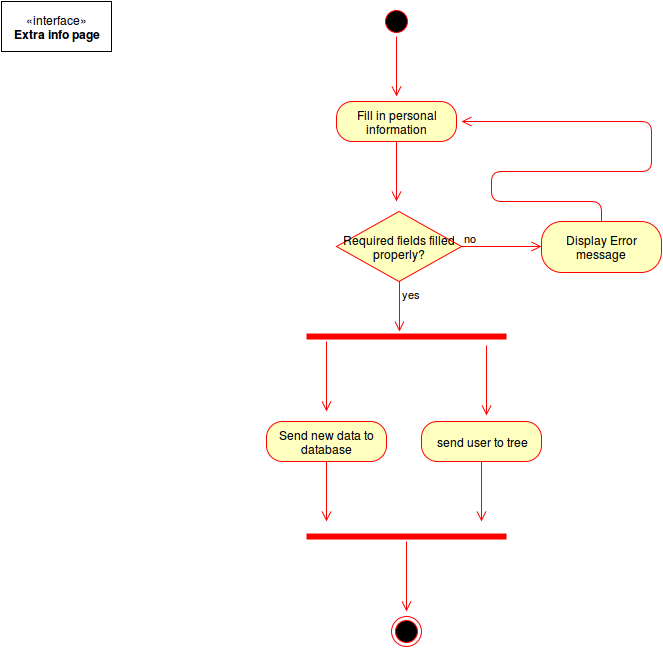

The diagram above was exported from draw.io. Its source (the exported page's mxGraphModel, read from the mxfile embedded in the PNG):
<mxGraphModel dx="281" dy="570" grid="1" gridSize="10" guides="1" tooltips="1" connect="1" arrows="1" fold="1" page="1" pageScale="1" pageWidth="1169" pageHeight="826" background="#ffffff" math="0">
  <root>
    <mxCell id="0" />
    <mxCell id="1" parent="0" />
    <mxCell id="5cd614edd96cf6d7-1" value="«interface»&lt;br&gt;&lt;b&gt;Extra info page&lt;br&gt;&lt;/b&gt;" style="html=1;" vertex="1" parent="1">
      <mxGeometry x="60" y="40" width="110" height="50" as="geometry" />
    </mxCell>
    <mxCell id="5cd614edd96cf6d7-6" value="" style="ellipse;html=1;shape=startState;fillColor=#000000;strokeColor=#ff0000;" vertex="1" parent="1">
      <mxGeometry x="440" y="45" width="30" height="30" as="geometry" />
    </mxCell>
    <mxCell id="5cd614edd96cf6d7-7" value="" style="edgeStyle=orthogonalEdgeStyle;html=1;verticalAlign=bottom;endArrow=open;endSize=8;strokeColor=#ff0000;shadow=0;" edge="1" parent="1" source="5cd614edd96cf6d7-6">
      <mxGeometry relative="1" as="geometry">
        <mxPoint x="455" y="135" as="targetPoint" />
      </mxGeometry>
    </mxCell>
    <mxCell id="5cd614edd96cf6d7-8" value="Fill in personal information&lt;br&gt;" style="rounded=1;whiteSpace=wrap;html=1;arcSize=40;fillColor=#ffffc0;strokeColor=#ff0000;" vertex="1" parent="1">
      <mxGeometry x="395" y="140" width="120" height="40" as="geometry" />
    </mxCell>
    <mxCell id="5cd614edd96cf6d7-9" value="" style="edgeStyle=orthogonalEdgeStyle;html=1;verticalAlign=bottom;endArrow=open;endSize=8;strokeColor=#ff0000;shadow=0;" edge="1" parent="1" source="5cd614edd96cf6d7-8">
      <mxGeometry relative="1" as="geometry">
        <mxPoint x="455" y="240" as="targetPoint" />
      </mxGeometry>
    </mxCell>
    <mxCell id="5cd614edd96cf6d7-10" value="Required fields filled properly?&lt;br&gt;" style="rhombus;whiteSpace=wrap;html=1;fillColor=#ffffc0;strokeColor=#ff0000;" vertex="1" parent="1">
      <mxGeometry x="395" y="250" width="125" height="70" as="geometry" />
    </mxCell>
    <mxCell id="5cd614edd96cf6d7-11" value="no" style="edgeStyle=orthogonalEdgeStyle;html=1;align=left;verticalAlign=bottom;endArrow=open;endSize=8;strokeColor=#ff0000;shadow=0;" edge="1" parent="1" source="5cd614edd96cf6d7-10">
      <mxGeometry x="-1" relative="1" as="geometry">
        <mxPoint x="600" y="285" as="targetPoint" />
      </mxGeometry>
    </mxCell>
    <mxCell id="5cd614edd96cf6d7-12" value="yes" style="edgeStyle=orthogonalEdgeStyle;html=1;align=left;verticalAlign=top;endArrow=open;endSize=8;strokeColor=#ff0000;shadow=0;" edge="1" parent="1" source="5cd614edd96cf6d7-10">
      <mxGeometry x="-1" relative="1" as="geometry">
        <mxPoint x="458" y="370" as="targetPoint" />
      </mxGeometry>
    </mxCell>
    <mxCell id="5cd614edd96cf6d7-13" value="Display Error message&lt;br&gt;" style="rounded=1;whiteSpace=wrap;html=1;arcSize=40;fillColor=#ffffc0;strokeColor=#ff0000;" vertex="1" parent="1">
      <mxGeometry x="600" y="260" width="120" height="51" as="geometry" />
    </mxCell>
    <mxCell id="5cd614edd96cf6d7-14" value="" style="edgeStyle=orthogonalEdgeStyle;html=1;align=left;verticalAlign=bottom;endArrow=open;endSize=8;strokeColor=#ff0000;shadow=0;exitX=0.5;exitY=0;" edge="1" parent="1" source="5cd614edd96cf6d7-13">
      <mxGeometry x="530" y="295" as="geometry">
        <mxPoint x="520" y="160" as="targetPoint" />
        <mxPoint x="530" y="295" as="sourcePoint" />
        <Array as="points">
          <mxPoint x="660" y="240" />
          <mxPoint x="550" y="240" />
          <mxPoint x="550" y="210" />
          <mxPoint x="710" y="210" />
          <mxPoint x="710" y="160" />
        </Array>
      </mxGeometry>
    </mxCell>
    <mxCell id="5cd614edd96cf6d7-15" value="Send new data to database&lt;br&gt;" style="rounded=1;whiteSpace=wrap;html=1;arcSize=40;fillColor=#ffffc0;strokeColor=#ff0000;" vertex="1" parent="1">
      <mxGeometry x="325" y="460" width="120" height="40" as="geometry" />
    </mxCell>
    <mxCell id="5cd614edd96cf6d7-16" value="" style="edgeStyle=orthogonalEdgeStyle;html=1;verticalAlign=bottom;endArrow=open;endSize=8;strokeColor=#ff0000;shadow=0;" edge="1" parent="1" source="5cd614edd96cf6d7-15">
      <mxGeometry x="385" y="500" as="geometry">
        <mxPoint x="385" y="560" as="targetPoint" />
      </mxGeometry>
    </mxCell>
    <mxCell id="5cd614edd96cf6d7-17" value="" style="shape=line;html=1;strokeWidth=6;strokeColor=#ff0000;" vertex="1" parent="1">
      <mxGeometry x="365" y="370" width="200" height="10" as="geometry" />
    </mxCell>
    <mxCell id="5cd614edd96cf6d7-18" value="" style="edgeStyle=orthogonalEdgeStyle;html=1;verticalAlign=bottom;endArrow=open;endSize=8;strokeColor=#ff0000;shadow=0;" edge="1" parent="1" source="5cd614edd96cf6d7-17">
      <mxGeometry x="385" y="380" as="geometry">
        <mxPoint x="385" y="450" as="targetPoint" />
        <Array as="points">
          <mxPoint x="385" y="450" />
        </Array>
      </mxGeometry>
    </mxCell>
    <mxCell id="5cd614edd96cf6d7-19" value="send user to tree&lt;br&gt;" style="rounded=1;whiteSpace=wrap;html=1;arcSize=40;fillColor=#ffffc0;strokeColor=#ff0000;" vertex="1" parent="1">
      <mxGeometry x="480" y="460" width="120" height="40" as="geometry" />
    </mxCell>
    <mxCell id="5cd614edd96cf6d7-20" value="" style="edgeStyle=orthogonalEdgeStyle;html=1;verticalAlign=bottom;endArrow=open;endSize=8;strokeColor=#ff0000;shadow=0;" edge="1" parent="1" source="5cd614edd96cf6d7-19">
      <mxGeometry x="540" y="500" as="geometry">
        <mxPoint x="540" y="560" as="targetPoint" />
      </mxGeometry>
    </mxCell>
    <mxCell id="5cd614edd96cf6d7-21" value="" style="edgeStyle=orthogonalEdgeStyle;html=1;verticalAlign=bottom;endArrow=open;endSize=8;strokeColor=#ff0000;shadow=0;" edge="1" parent="1">
      <mxGeometry x="545" y="384" as="geometry">
        <mxPoint x="545" y="454" as="targetPoint" />
        <mxPoint x="545" y="384" as="sourcePoint" />
        <Array as="points">
          <mxPoint x="545" y="404" />
          <mxPoint x="545" y="404" />
        </Array>
      </mxGeometry>
    </mxCell>
    <mxCell id="5cd614edd96cf6d7-22" value="" style="ellipse;html=1;shape=endState;fillColor=#000000;strokeColor=#ff0000;" vertex="1" parent="1">
      <mxGeometry x="450" y="655" width="30" height="30" as="geometry" />
    </mxCell>
    <mxCell id="5cd614edd96cf6d7-23" value="" style="shape=line;html=1;strokeWidth=6;strokeColor=#ff0000;" vertex="1" parent="1">
      <mxGeometry x="365" y="570" width="200" height="10" as="geometry" />
    </mxCell>
    <mxCell id="5cd614edd96cf6d7-24" value="" style="edgeStyle=orthogonalEdgeStyle;html=1;verticalAlign=bottom;endArrow=open;endSize=8;strokeColor=#ff0000;shadow=0;" edge="1" parent="1" source="5cd614edd96cf6d7-23">
      <mxGeometry x="465" y="580" as="geometry">
        <mxPoint x="465" y="650" as="targetPoint" />
      </mxGeometry>
    </mxCell>
  </root>
</mxGraphModel>